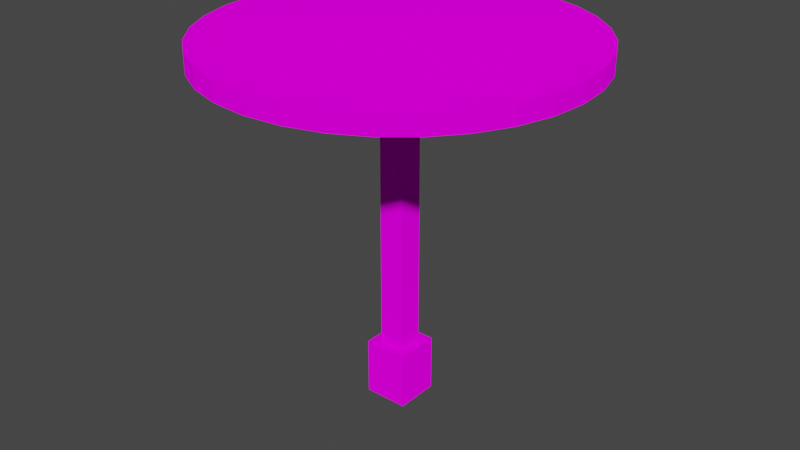 # Source: Table_Red_Blend.blend  (saved by Blender 2.93.20; exported with 4.5.12 LTS)
import bpy
from mathutils import Matrix  # noqa: F401  (used for matrix-valued properties, if any)

bpy.ops.wm.read_factory_settings(use_empty=True)
scene = bpy.context.scene
scene.name = 'Scene'

# ---- collections
col_collection = bpy.data.collections.new('Collection'); scene.collection.children.link(col_collection)

# ---- images (referenced by path relative to the original .blend; pixels are not part of the script)
import os
ASSET_DIR = os.environ.get("B2B_ASSET_DIR", "")  # directory of the original .blend (textures are referenced by path, not embedded)
HERE = os.path.dirname(os.path.abspath(__file__))  # packed textures are extracted next to this script under _unpacked/

def load_image(name, relpath, width, height, colorspace="sRGB"):
    """Load a texture the original file referenced (path relative to the .blend, or extracted next to this script)."""
    p = next((c for c in (os.path.join(HERE, relpath), os.path.join(ASSET_DIR, relpath)) if relpath and os.path.exists(c)), "")
    if p:
        img = bpy.data.images.load(p, check_existing=True)
        img.name = name
    else:  # same state as the original file: an image datablock whose file is absent (Cycles renders it pink)
        img = bpy.data.images.new(name, width, height)
        img.source = "FILE"
        img.filepath = "//" + (relpath or name)
    img.colorspace_settings.name = colorspace
    return img
img_table_red_albedo = load_image('Table_Red_Albedo', 'Table_Red_Albedo.png', 1024, 1024, 'sRGB')

# ---- materials (node trees are filled in below, after node groups)
mat_material = bpy.data.materials.new('Material')

# ---- material node trees
mat_material.use_nodes = True; mat_material.node_tree.nodes.clear()
_N = mat_material.node_tree.nodes; _L = mat_material.node_tree.links
n0 = _N.new('ShaderNodeOutputMaterial'); n0.name = 'Material Output'; n0.location = (300, 300)
n1 = _N.new('ShaderNodeBsdfDiffuse'); n1.name = 'Diffuse BSDF'; n1.location = (10, 300)
n1.inputs[1].default_value = 0.5
n2 = _N.new('ShaderNodeTexImage'); n2.name = 'Image Texture'; n2.location = (-280, 280)
n2.image = img_table_red_albedo
_L.new(n1.outputs[0], n0.inputs[0])
_L.new(n2.outputs[0], n1.inputs[0])
n0.is_active_output = True

# ---- world
world_world = bpy.data.worlds.new('World'); scene.world = world_world
world_world.use_nodes = True; world_world.node_tree.nodes.clear()
_N = world_world.node_tree.nodes; _L = world_world.node_tree.links
n0 = _N.new('ShaderNodeOutputWorld'); n0.name = 'World Output'; n0.location = (300, 300)
n1 = _N.new('ShaderNodeBackground'); n1.name = 'Background'; n1.location = (10, 300)
n1.inputs[0].default_value = (0.05088, 0.05088, 0.05088, 1.0)
_L.new(n1.outputs[0], n0.inputs[0])
n0.is_active_output = True
world_world.color = (0.05088, 0.05088, 0.05088)
world_world.use_sun_shadow = False
world_world.sun_shadow_jitter_overblur = 0.0

# ---- meshes
me_cube_002 = bpy.data.meshes.new('Cube.002')
me_cube_002.from_pydata([(-0.002178, -0.5, 0.4379), (-0.5, -0.002178, 0.4379), (-0.0993, -0.4904, 0.4379), (-0.1927, -0.4621, 0.4379), (-0.2788, -0.4161, 0.4379), (-0.3542, -0.3542, 0.4379), (-0.4161, -0.2788, 0.4379), (-0.4621, -0.1927, 0.4379), (-0.4904, -0.0993, 0.4379), (-0.5, -0.002178, 0.4903), (-0.002178, -0.5, 0.4903), (-0.4904, -0.0993, 0.4903), (-0.4621, -0.1927, 0.4903), (-0.4161, -0.2788, 0.4903), (-0.3542, -0.3542, 0.4903), (-0.2788, -0.4161, 0.4903), (-0.1927, -0.4621, 0.4903), (-0.0993, -0.4904, 0.4903), (-0.5, 0.002178, 0.4379), (-0.002178, 0.5, 0.4379), (-0.4904, 0.0993, 0.4379), (-0.4621, 0.1927, 0.4379), (-0.4161, 0.2788, 0.4379), (-0.3542, 0.3542, 0.4379), (-0.2788, 0.4161, 0.4379), (-0.1927, 0.4621, 0.4379), (-0.0993, 0.4904, 0.4379), (-0.002178, 0.5, 0.4903), (-0.5, 0.002178, 0.4903), (-0.0993, 0.4904, 0.4903), (-0.1927, 0.4621, 0.4903), (-0.2788, 0.4161, 0.4903), (-0.3542, 0.3542, 0.4903), (-0.4161, 0.2788, 0.4903), (-0.4621, 0.1927, 0.4903), (-0.4904, 0.0993, 0.4903), (0.5, -0.002178, 0.4379), (0.002178, -0.5, 0.4379), (0.4904, -0.0993, 0.4379), (0.4621, -0.1927, 0.4379), (0.4161, -0.2788, 0.4379), (0.3542, -0.3542, 0.4379), (0.2788, -0.4161, 0.4379), (0.1927, -0.4621, 0.4379), (0.0993, -0.4904, 0.4379), (0.002178, -0.5, 0.4903), (0.5, -0.002178, 0.4903), (0.0993, -0.4904, 0.4903), (0.1927, -0.4621, 0.4903), (0.2788, -0.4161, 0.4903), (0.3542, -0.3542, 0.4903), (0.4161, -0.2788, 0.4903), (0.4621, -0.1927, 0.4903), (0.4904, -0.0993, 0.4903), (0.002178, 0.5, 0.4379), (0.5, 0.002178, 0.4379), (0.0993, 0.4904, 0.4379), (0.1927, 0.4621, 0.4379), (0.2788, 0.4161, 0.4379), (0.3542, 0.3542, 0.4379), (0.4161, 0.2788, 0.4379), (0.4621, 0.1927, 0.4379), (0.4904, 0.0993, 0.4379), (0.5, 0.002178, 0.4903), (0.002178, 0.5, 0.4903), (0.4904, 0.0993, 0.4903), (0.4621, 0.1927, 0.4903), (0.4161, 0.2788, 0.4903), (0.3542, 0.3542, 0.4903), (0.2788, 0.4161, 0.4903), (0.1927, 0.4621, 0.4903), (0.0993, 0.4904, 0.4903), (-0.03053, -0.375, 0.3947), (-0.375, -0.03053, 0.3947), (-0.2028, -0.3288, 0.3947), (-0.3288, -0.2028, 0.3947), (-0.375, -0.03053, 0.4386), (-0.03053, -0.375, 0.4386), (-0.3288, -0.2028, 0.4386), (-0.2028, -0.3288, 0.4386), (-0.375, 0.03053, 0.3947), (-0.03053, 0.375, 0.3947), (-0.3288, 0.2028, 0.3947), (-0.2028, 0.3288, 0.3947), (-0.03053, 0.375, 0.4386), (-0.375, 0.03053, 0.4386), (-0.2028, 0.3288, 0.4386), (-0.3288, 0.2028, 0.4386), (0.375, -0.03053, 0.3947), (0.03053, -0.375, 0.3947), (0.3288, -0.2028, 0.3947), (0.2028, -0.3288, 0.3947), (0.03053, -0.375, 0.4386), (0.375, -0.03053, 0.4386), (0.2028, -0.3288, 0.4386), (0.3288, -0.2028, 0.4386), (0.03053, 0.375, 0.3947), (0.375, 0.03053, 0.3947), (0.2028, 0.3288, 0.3947), (0.3288, 0.2028, 0.3947), (0.375, 0.03053, 0.4386), (0.03053, 0.375, 0.4386), (0.3288, 0.2028, 0.4386), (0.2028, 0.3288, 0.4386), (-0.06, -0.06, -0.5094), (-0.06, -0.06, -0.3534), (-0.06, 0.06, -0.5094), (-0.06, 0.06, -0.3534), (0.06, -0.06, -0.5094), (0.06, -0.06, -0.3534), (0.06, 0.06, -0.5094), (0.06, 0.06, -0.3534), (0.03453, 0.03453, 0.4062), (0.03453, 0.03453, -0.4998), (0.03453, -0.03453, 0.4062), (0.03453, -0.03453, -0.4998), (-0.03453, 0.03453, 0.4062), (-0.03453, 0.03453, -0.4998), (-0.03453, -0.03453, 0.4062), (-0.03453, -0.03453, -0.4998)], [], [(37, 45, 10, 0), (55, 63, 46, 36), (63, 65, 66, 67, 68, 69, 70, 71, 64, 27, 29, 30, 31, 32, 33, 34, 35, 28, 9, 11, 12, 13, 14, 15, 16, 17, 10, 45, 47, 48, 49, 50, 51, 52, 53, 46), (1, 9, 28, 18), (19, 27, 64, 54), (0, 10, 17, 2), (2, 17, 16, 3), (3, 16, 15, 4), (4, 15, 14, 5), (5, 14, 13, 6), (6, 13, 12, 7), (7, 12, 11, 8), (8, 11, 9, 1), (27, 19, 26, 29), (29, 26, 25, 30), (30, 25, 24, 31), (31, 24, 23, 32), (32, 23, 22, 33), (33, 22, 21, 34), (34, 21, 20, 35), (35, 20, 18, 28), (63, 55, 62, 65), (65, 62, 61, 66), (66, 61, 60, 67), (67, 60, 59, 68), (68, 59, 58, 69), (69, 58, 57, 70), (70, 57, 56, 71), (71, 56, 54, 64), (45, 37, 44, 47), (47, 44, 43, 48), (48, 43, 42, 49), (49, 42, 41, 50), (50, 41, 40, 51), (51, 40, 39, 52), (52, 39, 38, 53), (53, 38, 36, 46), (18, 20, 21, 22, 23, 24, 25, 26, 19, 54, 56, 57, 58, 59, 60, 61, 62, 55, 36, 38, 39, 40, 41, 42, 43, 44, 37, 0, 2, 3, 4, 5, 6, 7, 8, 1), (89, 92, 77, 72), (97, 100, 93, 88), (100, 102, 103, 101, 84, 86, 87, 85, 76, 78, 79, 77, 92, 94, 95, 93), (73, 76, 85, 80), (81, 84, 101, 96), (72, 77, 79, 74), (74, 79, 78, 75), (75, 78, 76, 73), (84, 81, 83, 86), (86, 83, 82, 87), (87, 82, 80, 85), (100, 97, 99, 102), (102, 99, 98, 103), (103, 98, 96, 101), (92, 89, 91, 94), (94, 91, 90, 95), (95, 90, 88, 93), (80, 82, 83, 81, 96, 98, 99, 97, 88, 90, 91, 89, 72, 74, 75, 73), (104, 105, 107, 106), (106, 107, 111, 110), (110, 111, 109, 108), (108, 109, 105, 104), (106, 110, 108, 104), (111, 107, 105, 109), (112, 113, 115, 114), (114, 115, 119, 118), (118, 119, 117, 116), (116, 117, 113, 112), (114, 118, 116, 112), (119, 115, 113, 117)])
_uv = me_cube_002.uv_layers.new(name='UVMap')
_uv.uv.foreach_set('vector', [0.9434, 0.6381, 0.9191, 0.6381, 0.9191, 0.6361, 0.9434, 0.6361, 0.966, 0.1689, 0.9416, 0.1689, 0.9416, 0.1668, 0.966, 0.1668, 0.9351, 0.2584, 0.9263, 0.3029, 0.9089, 0.3448, 0.8837, 0.3826, 0.8516, 0.4147, 0.8139, 0.4399, 0.772, 0.4572, 0.7274, 0.4661, 0.6821, 0.4661, 0.6801, 0.4659, 0.6355, 0.457, 0.5936, 0.4397, 0.5559, 0.4145, 0.5238, 0.3824, 0.4986, 0.3446, 0.4812, 0.3027, 0.4724, 0.2582, 0.4724, 0.2128, 0.4726, 0.2108, 0.4814, 0.1663, 0.4988, 0.1244, 0.524, 0.08666, 0.5561, 0.05458, 0.5938, 0.02937, 0.6357, 0.012, 0.6803, 0.003151, 0.7256, 0.003151, 0.7276, 0.003349, 0.7721, 0.0122, 0.8141, 0.02957, 0.8518, 0.05478, 0.8839, 0.08686, 0.9091, 0.1246, 0.9265, 0.1665, 0.9353, 0.211, 0.9353, 0.2564, 0.8821, 0.6381, 0.8578, 0.6381, 0.8578, 0.6361, 0.8821, 0.6361, 0.9128, 0.6381, 0.8884, 0.6381, 0.8884, 0.6361, 0.9128, 0.6361, 0.9434, 0.6361, 0.9191, 0.6361, 0.9191, 0.5909, 0.9434, 0.5909, 0.9434, 0.5909, 0.9191, 0.5909, 0.9191, 0.5475, 0.9434, 0.5475, 0.9434, 0.5475, 0.9191, 0.5475, 0.9191, 0.5075, 0.9434, 0.5075, 0.9434, 0.5075, 0.9191, 0.5075, 0.9191, 0.4724, 0.9434, 0.4724, 0.8821, 0.8018, 0.8578, 0.8018, 0.8578, 0.7667, 0.8821, 0.7667, 0.8821, 0.7667, 0.8578, 0.7667, 0.8578, 0.7267, 0.8821, 0.7267, 0.8821, 0.7267, 0.8578, 0.7267, 0.8578, 0.6832, 0.8821, 0.6832, 0.8821, 0.6832, 0.8578, 0.6832, 0.8578, 0.6381, 0.8821, 0.6381, 0.8884, 0.6381, 0.9128, 0.6381, 0.9128, 0.6832, 0.8884, 0.6832, 0.8884, 0.6832, 0.9128, 0.6832, 0.9128, 0.7267, 0.8884, 0.7267, 0.8884, 0.7267, 0.9128, 0.7267, 0.9128, 0.7667, 0.8884, 0.7667, 0.8884, 0.7667, 0.9128, 0.7667, 0.9128, 0.8018, 0.8884, 0.8018, 0.8578, 0.4724, 0.8821, 0.4724, 0.8821, 0.5075, 0.8578, 0.5075, 0.8578, 0.5075, 0.8821, 0.5075, 0.8821, 0.5475, 0.8578, 0.5475, 0.8578, 0.5475, 0.8821, 0.5475, 0.8821, 0.5909, 0.8578, 0.5909, 0.8578, 0.5909, 0.8821, 0.5909, 0.8821, 0.6361, 0.8578, 0.6361, 0.9416, 0.1689, 0.966, 0.1689, 0.966, 0.214, 0.9416, 0.214, 0.9416, 0.214, 0.966, 0.214, 0.966, 0.2574, 0.9416, 0.2574, 0.9416, 0.2574, 0.966, 0.2574, 0.966, 0.2975, 0.9416, 0.2975, 0.9416, 0.2975, 0.966, 0.2975, 0.966, 0.3325, 0.9416, 0.3325, 0.8884, 0.4724, 0.9128, 0.4724, 0.9128, 0.5075, 0.8884, 0.5075, 0.8884, 0.5075, 0.9128, 0.5075, 0.9128, 0.5475, 0.8884, 0.5475, 0.8884, 0.5475, 0.9128, 0.5475, 0.9128, 0.5909, 0.8884, 0.5909, 0.8884, 0.5909, 0.9128, 0.5909, 0.9128, 0.6361, 0.8884, 0.6361, 0.9191, 0.6381, 0.9434, 0.6381, 0.9434, 0.6832, 0.9191, 0.6832, 0.9191, 0.6832, 0.9434, 0.6832, 0.9434, 0.7267, 0.9191, 0.7267, 0.9191, 0.7267, 0.9434, 0.7267, 0.9434, 0.7667, 0.9191, 0.7667, 0.9191, 0.7667, 0.9434, 0.7667, 0.9434, 0.8018, 0.9191, 0.8018, 0.9416, 0.003151, 0.966, 0.003151, 0.966, 0.03823, 0.9416, 0.03823, 0.9416, 0.03823, 0.966, 0.03823, 0.966, 0.07825, 0.9416, 0.07825, 0.9416, 0.07825, 0.966, 0.07825, 0.966, 0.1217, 0.9416, 0.1217, 0.9416, 0.1217, 0.966, 0.1217, 0.966, 0.1668, 0.9416, 0.1668, 0.003349, 0.2108, 0.0122, 0.1663, 0.02957, 0.1244, 0.05478, 0.08666, 0.08686, 0.05458, 0.1246, 0.02937, 0.1665, 0.012, 0.211, 0.003151, 0.2564, 0.003151, 0.2584, 0.003349, 0.3029, 0.0122, 0.3448, 0.02957, 0.3826, 0.05478, 0.4147, 0.08686, 0.4399, 0.1246, 0.4572, 0.1665, 0.4661, 0.211, 0.4661, 0.2564, 0.4659, 0.2584, 0.457, 0.3029, 0.4397, 0.3448, 0.4145, 0.3826, 0.3824, 0.4147, 0.3446, 0.4399, 0.3027, 0.4572, 0.2582, 0.4661, 0.2128, 0.4661, 0.2108, 0.4659, 0.1663, 0.457, 0.1244, 0.4397, 0.08666, 0.4145, 0.05458, 0.3824, 0.02937, 0.3446, 0.012, 0.3027, 0.003151, 0.2582, 0.003151, 0.2128, 0.9927, 0.1116, 0.9723, 0.1116, 0.9723, 0.08324, 0.9927, 0.08324, 0.9497, 0.8646, 0.9701, 0.8646, 0.9701, 0.893, 0.9497, 0.893, 0.2067, 0.8166, 0.1238, 0.8166, 0.05195, 0.7751, 0.0105, 0.7033, 0.003151, 0.6759, 0.003151, 0.593, 0.04461, 0.5212, 0.1164, 0.4797, 0.1438, 0.4724, 0.2267, 0.4724, 0.2985, 0.5138, 0.34, 0.5856, 0.3473, 0.6131, 0.3473, 0.696, 0.3059, 0.7678, 0.2341, 0.8092, 0.9701, 0.6395, 0.9497, 0.6395, 0.9497, 0.6111, 0.9701, 0.6111, 0.9968, 0.6395, 0.9764, 0.6395, 0.9764, 0.6111, 0.9968, 0.6111, 0.9927, 0.08324, 0.9723, 0.08324, 0.9723, 0.003151, 0.9927, 0.003151, 0.9701, 0.7782, 0.9497, 0.7782, 0.9497, 0.7196, 0.9701, 0.7196, 0.9701, 0.7196, 0.9497, 0.7196, 0.9497, 0.6395, 0.9701, 0.6395, 0.9764, 0.6395, 0.9968, 0.6395, 0.9968, 0.7196, 0.9764, 0.7196, 0.9497, 0.4724, 0.9701, 0.4724, 0.9701, 0.531, 0.9497, 0.531, 0.9497, 0.531, 0.9701, 0.531, 0.9701, 0.6111, 0.9497, 0.6111, 0.9701, 0.8646, 0.9497, 0.8646, 0.9497, 0.7845, 0.9701, 0.7845, 0.9764, 0.4724, 0.9968, 0.4724, 0.9968, 0.531, 0.9764, 0.531, 0.9764, 0.531, 0.9968, 0.531, 0.9968, 0.6111, 0.9764, 0.6111, 0.9723, 0.1116, 0.9927, 0.1116, 0.9927, 0.1917, 0.9723, 0.1917, 0.9723, 0.1917, 0.9927, 0.1917, 0.9927, 0.2503, 0.9723, 0.2503, 0.9701, 0.9731, 0.9497, 0.9731, 0.9497, 0.893, 0.9701, 0.893, 0.5572, 0.8166, 0.4743, 0.8166, 0.4024, 0.7751, 0.361, 0.7033, 0.3536, 0.6759, 0.3536, 0.593, 0.3951, 0.5212, 0.4669, 0.4797, 0.4943, 0.4724, 0.5772, 0.4724, 0.649, 0.5138, 0.6905, 0.5856, 0.6978, 0.6131, 0.6978, 0.696, 0.6564, 0.7678, 0.5846, 0.8092, 0.2452, 0.8229, 0.2452, 0.8954, 0.1894, 0.8954, 0.1894, 0.8229, 0.1831, 0.8229, 0.1831, 0.8954, 0.1273, 0.8954, 0.1273, 0.8229, 0.121, 0.8229, 0.121, 0.8954, 0.06525, 0.8954, 0.06525, 0.8229, 0.05895, 0.8229, 0.05895, 0.8954, 0.003151, 0.8954, 0.003151, 0.8229, 0.2515, 0.8229, 0.3073, 0.8229, 0.3073, 0.8787, 0.2515, 0.8787, 0.3136, 0.8229, 0.3694, 0.8229, 0.3694, 0.8787, 0.3136, 0.8787, 0.781, 0.8936, 0.781, 0.4724, 0.8131, 0.4724, 0.8131, 0.8936, 0.8194, 0.8936, 0.8194, 0.4724, 0.8515, 0.4724, 0.8515, 0.8936, 0.7041, 0.8936, 0.7041, 0.4724, 0.7362, 0.4724, 0.7362, 0.8936, 0.7426, 0.8936, 0.7426, 0.4724, 0.7747, 0.4724, 0.7747, 0.8936, 0.4463, 0.855, 0.4142, 0.855, 0.4142, 0.8229, 0.4463, 0.8229, 0.4079, 0.855, 0.3757, 0.855, 0.3757, 0.8229, 0.4079, 0.8229])
me_cube_002.materials.append(mat_material)
me_cube_002.update()

# ---- objects
ob_table_3 = bpy.data.objects.new('Table 3', me_cube_002)

# ---- transforms, parenting, visibility, modifiers, constraints
ob_table_3.location = (0.0, 0.0, 0.0)

# ---- collection membership
col_collection.objects.link(ob_table_3)

# ---- scene / render settings (as saved in the file)
scene.frame_start = 1; scene.frame_end = 250; scene.frame_set(17)
scene.render.engine = 'CYCLES'
scene.cycles.use_denoising = False
scene.cycles.samples = 128
scene.cycles.sampling_pattern = 'TABULATED_SOBOL'
scene.cycles.use_adaptive_sampling = False
scene.cycles.use_light_tree = False
scene.cycles.bake_type = 'DIFFUSE'
scene.view_settings.view_transform = 'Filmic'
bpy.context.view_layer.update()

# ---- added for rendering (the .blend has no active camera and no usable light): camera, sun
cam_auto = bpy.data.cameras.new('AutoCamera')
cam_auto.lens = 50.0
cam_auto.sensor_width = 36.0
cam_auto.clip_end = 1000.0
ob_auto_camera = bpy.data.objects.new('AutoCamera', cam_auto)
scene.collection.objects.link(ob_auto_camera)
ob_auto_camera.location = (1.60236, -1.92284, 1.27234)
ob_auto_camera.rotation_euler = (1.09748, -7.21219e-08, 0.694738)
scene.camera = ob_auto_camera
light_auto_sun = bpy.data.lights.new('AutoSun', 'SUN')
light_auto_sun.energy = 3.0
light_auto_sun.angle = 0.0523599
ob_auto_sun = bpy.data.objects.new('AutoSun', light_auto_sun)
scene.collection.objects.link(ob_auto_sun)
ob_auto_sun.rotation_euler = (0.872665, 0.174533, 0.523599)
bpy.context.view_layer.update()
